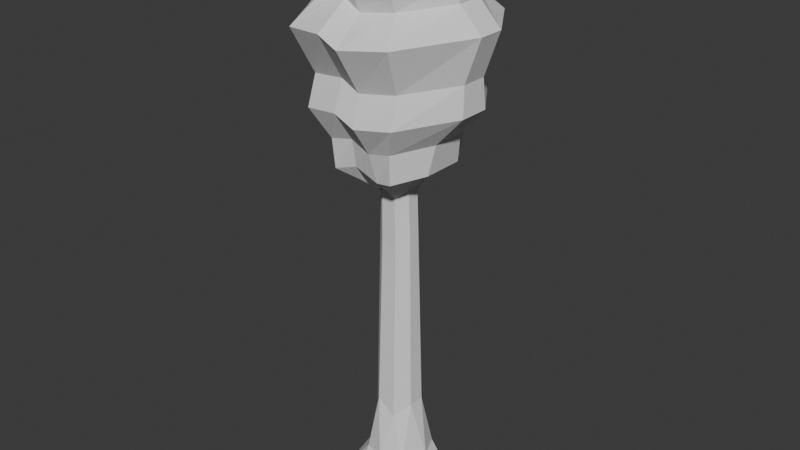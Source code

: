 # Source: TREE_and_STUMP_1.blend  (saved by Blender 5.0.118; exported with 4.5.12 LTS)
import bpy
from mathutils import Matrix  # noqa: F401  (used for matrix-valued properties, if any)

bpy.ops.wm.read_factory_settings(use_empty=True)
scene = bpy.context.scene
scene.name = 'Scene'

# ---- collections
col_collection = bpy.data.collections.new('Collection'); scene.collection.children.link(col_collection)

# ---- world
world_world = bpy.data.worlds.new('World'); scene.world = world_world
world_world.use_nodes = True; world_world.node_tree.nodes.clear()
_N = world_world.node_tree.nodes; _L = world_world.node_tree.links
n0 = _N.new('ShaderNodeOutputWorld'); n0.name = 'World Output'; n0.location = (200, 100)
n1 = _N.new('ShaderNodeBackground'); n1.name = 'Background'; n1.location = (-200, 100)
n1.inputs[0].default_value = (0.05088, 0.05088, 0.05088, 1.0)
_L.new(n1.outputs[0], n0.inputs[0])
n0.is_active_output = True
world_world.color = (0.05088, 0.05088, 0.05088)
world_world.sun_shadow_jitter_overblur = 0.0

# ---- meshes
me_icosphere_002 = bpy.data.meshes.new('Icosphere.002')
me_icosphere_002.from_pydata([(0.1534, -0.2894, 0.3538), (-0.4, -0.1379, 0.3535), (-0.4, 0.1011, 0.3535), (0.1534, 0.2525, 0.3538), (0.3639, -0.1266, 0.4827), (-0.1913, -0.2829, 0.4953), (-0.1913, 0.2461, 0.4952), (0.3639, 0.08977, 0.4829), (0.09565, -0.2207, 3.124), (-0.3021, -0.108, 3.124), (-0.3021, 0.07015, 3.124), (0.09565, 0.1829, 3.124), (0.2469, -0.1005, 3.203), (-0.1521, -0.2183, 3.203), (-0.1521, 0.1805, 3.203), (0.2469, 0.06264, 3.203), (0.2978, -0.09698, 2.339), (0.1211, -0.2144, 2.26), (-0.3434, 0.06731, 2.26), (-0.1682, 0.1719, 2.339), (0.2978, 0.05916, 2.339), (-0.1682, -0.2098, 2.339), (-0.3434, -0.1051, 2.26), (0.1211, 0.1766, 2.26), (0.1115, -0.1971, 2.802), (-0.2915, -0.09718, 2.802), (-0.2915, 0.05936, 2.802), (0.1115, 0.1593, 2.802), (0.2647, -0.09054, 2.892), (-0.1395, -0.1941, 2.892), (-0.1395, 0.1562, 2.892), (0.2647, 0.05272, 2.892), (0.1687, -0.859, 4.015), (-1.424, -0.2076, 4.015), (-1.424, 0.1697, 4.015), (0.1687, 0.8212, 4.015), (1.414, -0.1897, 4.105), (-0.1805, -0.8386, 4.105), (-0.1805, 0.8008, 4.105), (1.414, 0.1519, 4.105), (0.1796, -1.2, 4.465), (-1.716, -0.2076, 4.465), (-1.716, 0.1697, 4.465), (0.1796, 1.162, 4.465), (1.694, -0.1897, 4.555), (-0.203, -1.172, 4.555), (-0.203, 1.134, 4.555), (1.694, 0.1519, 4.555), (0.1109, -0.9187, 4.941), (-1.385, -0.2076, 4.941), (-1.385, 0.1697, 4.941), (0.1109, 0.8809, 4.941), (1.307, -0.1897, 5.031), (-0.1911, -0.9023, 5.031), (-0.1911, 0.8644, 5.031), (1.307, 0.1519, 5.031), (0.01203, -0.3174, 5.452), (-0.7854, -0.3375, 5.333), (-0.7854, 0.2997, 5.333), (0.01203, 0.2796, 5.452), (0.5964, -0.3006, 5.445), (-0.1489, -0.4429, 5.423), (-0.1489, 0.4051, 5.423), (0.5964, 0.2628, 5.445), (-0.1846, -0.6959, 3.498), (-0.9806, -0.2641, 3.409), (-0.9806, 0.2263, 3.409), (-0.1846, 0.6581, 3.498), (0.1646, 0.6682, 3.409), (0.9624, -0.2411, 3.498), (0.1646, -0.706, 3.409), (0.9624, 0.2032, 3.498), (-0.889, -0.3186, 3.106), (-0.2379, 0.5597, 3.195), (0.2135, 0.5745, 3.106), (0.2135, -0.6123, 3.106), (-0.2379, -0.5975, 3.195), (-0.889, 0.2808, 3.106), (0.8669, -0.2902, 3.195), (0.8669, 0.2524, 3.195), (-0.2075, -0.9531, 3.802), (-1.451, 0.2004, 3.712), (1.437, -0.2175, 3.802), (1.437, 0.1797, 3.802), (-1.451, -0.2382, 3.712), (-0.2075, 0.9153, 3.802), (0.1915, 0.9328, 3.712), (0.1915, -0.9706, 3.712), (-0.1739, 0.7254, 4.793), (0.1223, 0.7417, 4.703), (1.295, -0.1897, 4.793), (0.1223, -0.7795, 4.703), (1.295, 0.1519, 4.793), (-0.1739, -0.7632, 4.793), (-1.345, -0.2076, 4.703), (-1.345, 0.1697, 4.703), (-0.8652, 0.172, 5.137), (-0.8652, -0.2099, 5.137), (-0.17, 0.5201, 5.227), (0.06149, 0.545, 5.137), (0.7578, -0.1897, 5.227), (0.06149, -0.5829, 5.137), (0.7578, 0.1519, 5.227), (-0.17, -0.558, 5.227), (-0.4971, -0.2018, 2.954), (-0.1603, 0.3487, 3.044), (0.1342, 0.3567, 2.954), (0.1342, -0.3945, 2.954), (-0.1603, -0.3865, 3.044), (-0.4971, 0.164, 2.954), (0.4725, -0.1849, 3.044), (0.4725, 0.1471, 3.044), (-0.2155, -0.2113, 2.847), (-0.2155, 0.1735, 2.847), (-0.8021, -0.7843, 4.06), (-0.8021, 0.7465, 4.06), (-0.9593, -1.037, 4.51), (-0.9593, 0.9995, 4.51), (-0.7883, -0.8326, 4.986), (-0.7883, 0.7948, 4.986), (-0.4671, -0.3167, 5.452), (-0.4671, 0.2789, 5.452), (-0.5826, 0.6811, 3.454), (-0.5826, -0.719, 3.454), (-0.5634, -0.6856, 3.15), (-0.5634, 0.6478, 3.15), (-0.8292, 0.8567, 3.757), (-0.8292, -0.8945, 3.757), (-0.7595, 0.6893, 4.748), (-0.7595, -0.7271, 4.748), (-0.5176, -0.573, 5.182), (-0.5176, 0.5352, 5.182), (-0.3287, 0.399, 2.999), (-0.3287, -0.4368, 2.999), (0.1881, -0.2053, 2.847), (0.1881, 0.1675, 2.847), (0.7911, -0.7731, 4.06), (0.7911, 0.7353, 4.06), (0.9369, -1.028, 4.51), (0.9369, 0.9897, 4.51), (0.7089, -0.8176, 4.986), (0.7089, 0.7798, 4.986), (0.3306, -0.3119, 5.408), (0.3306, 0.2741, 5.408), (0.5635, 0.6594, 3.454), (0.5635, -0.6972, 3.454), (0.5402, -0.664, 3.15), (0.5402, 0.6261, 3.15), (0.8142, 0.8392, 3.757), (0.8142, -0.8771, 3.757), (0.7087, 0.6759, 4.748), (0.7087, -0.7137, 4.748), (0.4096, 0.5293, 5.182), (0.4096, -0.5671, 5.182), (0.3034, 0.3851, 2.999), (0.3034, -0.423, 2.999)], [], [(17, 16, 12, 8), (19, 18, 10, 14), (16, 20, 15, 12), (22, 21, 13, 9), (22, 18, 10, 9), (20, 23, 11, 15), (23, 19, 14, 11), (21, 17, 8, 13), (5, 0, 17, 21), (3, 6, 19, 23), (7, 3, 23, 20), (1, 2, 18, 22), (1, 5, 21, 22), (4, 7, 20, 16), (6, 2, 18, 19), (0, 4, 16, 17), (127, 80, 37, 114), (84, 81, 34, 33), (126, 81, 34, 115), (86, 85, 38, 35), (149, 82, 36, 136), (82, 83, 39, 36), (148, 86, 35, 137), (80, 87, 32, 37), (36, 39, 47, 44), (137, 35, 43, 139), (37, 32, 40, 45), (114, 37, 45, 116), (33, 34, 42, 41), (115, 34, 42, 117), (35, 38, 46, 43), (136, 36, 44, 138), (89, 88, 54, 51), (151, 90, 52, 140), (90, 92, 55, 52), (150, 89, 51, 141), (93, 91, 48, 53), (129, 93, 53, 118), (94, 95, 50, 49), (128, 95, 50, 119), (97, 96, 58, 57), (131, 96, 58, 121), (99, 98, 62, 59), (153, 100, 60, 142), (100, 102, 63, 60), (152, 99, 59, 143), (103, 101, 56, 61), (130, 103, 61, 120), (76, 75, 70, 64), (147, 74, 68, 144), (78, 79, 71, 69), (146, 78, 69, 145), (74, 73, 67, 68), (125, 77, 66, 122), (72, 77, 66, 65), (124, 76, 64, 123), (133, 108, 76, 124), (104, 109, 77, 72), (132, 109, 77, 125), (106, 105, 73, 74), (155, 110, 78, 146), (110, 111, 79, 78), (154, 106, 74, 147), (108, 107, 75, 76), (64, 70, 87, 80), (144, 68, 86, 148), (69, 71, 83, 82), (145, 69, 82, 149), (68, 67, 85, 86), (122, 66, 81, 126), (65, 66, 81, 84), (123, 64, 80, 127), (117, 42, 95, 128), (41, 42, 95, 94), (116, 45, 93, 129), (45, 40, 91, 93), (139, 43, 89, 150), (44, 47, 92, 90), (138, 44, 90, 151), (43, 46, 88, 89), (118, 53, 103, 130), (53, 48, 101, 103), (141, 51, 99, 152), (52, 55, 102, 100), (140, 52, 100, 153), (51, 54, 98, 99), (119, 50, 96, 131), (49, 50, 96, 97), (120, 121, 58, 57), (142, 143, 59, 56), (62, 61, 56, 59), (29, 24, 107, 108), (135, 27, 106, 154), (28, 31, 111, 110), (134, 28, 110, 155), (27, 30, 105, 106), (113, 26, 109, 132), (25, 26, 109, 104), (112, 29, 108, 133), (25, 112, 133, 104), (30, 113, 132, 105), (61, 62, 121, 120), (54, 119, 131, 98), (49, 118, 130, 97), (41, 116, 129, 94), (46, 117, 128, 88), (65, 123, 127, 84), (67, 122, 126, 85), (105, 132, 125, 73), (104, 133, 124, 72), (72, 124, 123, 65), (73, 125, 122, 67), (97, 130, 120, 57), (98, 131, 121, 62), (88, 128, 119, 54), (94, 129, 118, 49), (38, 115, 117, 46), (33, 114, 116, 41), (85, 126, 115, 38), (84, 127, 114, 33), (24, 134, 155, 107), (31, 135, 154, 111), (60, 63, 143, 142), (48, 140, 153, 101), (55, 141, 152, 102), (40, 138, 151, 91), (47, 139, 150, 92), (70, 145, 149, 87), (71, 144, 148, 83), (111, 154, 147, 79), (107, 155, 146, 75), (75, 146, 145, 70), (79, 147, 144, 71), (102, 152, 143, 63), (101, 153, 142, 56), (92, 150, 141, 55), (91, 151, 140, 48), (32, 136, 138, 40), (39, 137, 139, 47), (83, 148, 137, 39), (87, 149, 136, 32)])
_uv = me_icosphere_002.uv_layers.new(name='UVMap')
_uv.uv.foreach_set('vector', [0.1745, 0.3149, 0.2619, 0.3149, 0.2727, 0.3149, 0.1818, 0.3149, 0.629, 0.3149, 0.715, 0.3149, 0.7273, 0.3149, 0.6364, 0.3149, 0.0, 0.0, 0.0, 0.0, 0.0, 0.0, 0.0, 0.0, 0.01231, 0.3149, 0.09823, 0.3149, 0.09091, 0.3149, 0.0, 0.3149, 0.0, 0.0, 0.0, 0.0, 0.0, 0.0, 0.0, 0.0, 0.4654, 0.3149, 0.5527, 0.3149, 0.5455, 0.3149, 0.4545, 0.3149, 0.5527, 0.3149, 0.629, 0.3149, 0.6364, 0.3149, 0.5455, 0.3149, 0.09823, 0.3149, 0.1745, 0.3149, 0.1818, 0.3149, 0.09091, 0.3149, 0.09091, 0.3149, 0.1818, 0.3149, 0.1745, 0.3149, 0.09823, 0.3149, 0.5455, 0.3149, 0.6364, 0.3149, 0.629, 0.3149, 0.5527, 0.3149, 0.4545, 0.3149, 0.5455, 0.3149, 0.5527, 0.3149, 0.4654, 0.3149, 0.0, 0.0, 0.0, 0.0, 0.0, 0.0, 0.0, 0.0, 0.0, 0.3149, 0.09091, 0.3149, 0.09823, 0.3149, 0.01231, 0.3149, 0.0, 0.0, 0.0, 0.0, 0.0, 0.0, 0.0, 0.0, 0.6364, 0.3149, 0.7273, 0.3149, 0.715, 0.3149, 0.629, 0.3149, 0.1818, 0.3149, 0.2727, 0.3149, 0.2619, 0.3149, 0.1745, 0.3149, 0.04545, 0.3149, 0.09091, 0.3149, 0.09091, 0.3149, 0.04545, 0.3149, 0.0, 0.0, 0.0, 0.0, 0.0, 0.0, 0.0, 0.0, 0.6818, 0.3149, 0.7273, 0.3149, 0.7273, 0.3149, 0.6818, 0.3149, 0.5455, 0.3149, 0.6364, 0.3149, 0.6364, 0.3149, 0.5455, 0.3149, 0.2273, 0.3149, 0.2727, 0.3149, 0.2727, 0.3149, 0.2273, 0.3149, 0.0, 0.0, 0.0, 0.0, 0.0, 0.0, 0.0, 0.0, 0.5, 0.3149, 0.5455, 0.3149, 0.5455, 0.3149, 0.5, 0.3149, 0.09091, 0.3149, 0.1818, 0.3149, 0.1818, 0.3149, 0.09091, 0.3149, 0.0, 0.0, 0.0, 0.0, 0.0, 0.0, 0.0, 0.0, 0.5, 0.3149, 0.5455, 0.3149, 0.5455, 0.3149, 0.5, 0.3149, 0.09091, 0.3149, 0.1818, 0.3149, 0.1818, 0.3149, 0.09091, 0.3149, 0.04545, 0.3149, 0.09091, 0.3149, 0.09091, 0.3149, 0.04545, 0.3149, 0.0, 0.0, 0.0, 0.0, 0.0, 0.0, 0.0, 0.0, 0.6818, 0.3149, 0.7273, 0.3149, 0.7273, 0.3149, 0.6818, 0.3149, 0.5455, 0.3149, 0.6364, 0.3149, 0.6364, 0.3149, 0.5455, 0.3149, 0.2273, 0.3149, 0.2727, 0.3149, 0.2727, 0.3149, 0.2273, 0.3149, 0.5455, 0.3149, 0.6364, 0.3149, 0.6364, 0.3149, 0.5455, 0.3149, 0.2273, 0.3149, 0.2727, 0.3149, 0.2727, 0.3149, 0.2273, 0.3149, 0.0, 0.0, 0.0, 0.0, 0.0, 0.0, 0.0, 0.0, 0.5, 0.3149, 0.5455, 0.3149, 0.5455, 0.3149, 0.5, 0.3149, 0.09091, 0.3149, 0.1818, 0.3149, 0.1818, 0.3149, 0.09091, 0.3149, 0.04545, 0.3149, 0.09091, 0.3149, 0.09091, 0.3149, 0.04545, 0.3149, 0.0, 0.0, 0.0, 0.0, 0.0, 0.0, 0.0, 0.0, 0.6818, 0.3149, 0.7273, 0.3149, 0.7273, 0.3149, 0.6818, 0.3149, 0.0, 0.0, 0.0, 0.0, 0.0, 0.0, 0.0, 0.0, 0.6818, 0.3149, 0.7273, 0.3149, 0.7273, 0.3149, 0.6818, 0.3149, 0.5455, 0.3149, 0.6364, 0.3149, 0.6364, 0.3149, 0.5455, 0.3149, 0.2273, 0.3149, 0.2727, 0.3149, 0.2727, 0.3149, 0.2273, 0.3149, 0.0, 0.0, 0.0, 0.0, 0.0, 0.0, 0.0, 0.0, 0.5, 0.3149, 0.5455, 0.3149, 0.5455, 0.3149, 0.5, 0.3149, 0.09091, 0.3149, 0.1818, 0.3149, 0.1818, 0.3149, 0.09091, 0.3149, 0.04545, 0.3149, 0.09091, 0.3149, 0.09091, 0.3149, 0.04545, 0.3149, 0.08358, 0.3149, 0.1883, 0.3149, 0.1818, 0.3149, 0.09091, 0.3149, 0.4875, 0.3149, 0.5389, 0.3149, 0.5455, 0.3149, 0.5, 0.3149, 0.0, 0.0, 0.0, 0.0, 0.0, 0.0, 0.0, 0.0, 0.2398, 0.3149, 0.2913, 0.3149, 0.2727, 0.3149, 0.2273, 0.3149, 0.5389, 0.3149, 0.6437, 0.3149, 0.6364, 0.3149, 0.5455, 0.3149, 0.6965, 0.3149, 0.7492, 0.3149, 0.7273, 0.3149, 0.6818, 0.3149, 0.0, 0.0, 0.0, 0.0, 0.0, 0.0, 0.0, 0.0, 0.03082, 0.3149, 0.08358, 0.3149, 0.09091, 0.3149, 0.04545, 0.3149, 0.04909, 0.3149, 0.09489, 0.3149, 0.08358, 0.3149, 0.03082, 0.3149, 0.0, 0.0, 0.0, 0.0, 0.0, 0.0, 0.0, 0.0, 0.6782, 0.3149, 0.724, 0.3149, 0.7492, 0.3149, 0.6965, 0.3149, 0.5497, 0.3149, 0.6324, 0.3149, 0.6437, 0.3149, 0.5389, 0.3149, 0.2242, 0.3149, 0.2708, 0.3149, 0.2913, 0.3149, 0.2398, 0.3149, 0.0, 0.0, 0.0, 0.0, 0.0, 0.0, 0.0, 0.0, 0.503, 0.3149, 0.5497, 0.3149, 0.5389, 0.3149, 0.4875, 0.3149, 0.09489, 0.3149, 0.1776, 0.3149, 0.1883, 0.3149, 0.08358, 0.3149, 0.09091, 0.3149, 0.1818, 0.3149, 0.1818, 0.3149, 0.09091, 0.3149, 0.5, 0.3149, 0.5455, 0.3149, 0.5455, 0.3149, 0.5, 0.3149, 0.0, 0.0, 0.0, 0.0, 0.0, 0.0, 0.0, 0.0, 0.2273, 0.3149, 0.2727, 0.3149, 0.2727, 0.3149, 0.2273, 0.3149, 0.5455, 0.3149, 0.6364, 0.3149, 0.6364, 0.3149, 0.5455, 0.3149, 0.6818, 0.3149, 0.7273, 0.3149, 0.7273, 0.3149, 0.6818, 0.3149, 0.0, 0.0, 0.0, 0.0, 0.0, 0.0, 0.0, 0.0, 0.04545, 0.3149, 0.09091, 0.3149, 0.09091, 0.3149, 0.04545, 0.3149, 0.6818, 0.3149, 0.7273, 0.3149, 0.7273, 0.3149, 0.6818, 0.3149, 0.0, 0.0, 0.0, 0.0, 0.0, 0.0, 0.0, 0.0, 0.04545, 0.3149, 0.09091, 0.3149, 0.09091, 0.3149, 0.04545, 0.3149, 0.09091, 0.3149, 0.1818, 0.3149, 0.1818, 0.3149, 0.09091, 0.3149, 0.5, 0.3149, 0.5455, 0.3149, 0.5455, 0.3149, 0.5, 0.3149, 0.0, 0.0, 0.0, 0.0, 0.0, 0.0, 0.0, 0.0, 0.2273, 0.3149, 0.2727, 0.3149, 0.2727, 0.3149, 0.2273, 0.3149, 0.5455, 0.3149, 0.6364, 0.3149, 0.6364, 0.3149, 0.5455, 0.3149, 0.04545, 0.3149, 0.09091, 0.3149, 0.09091, 0.3149, 0.04545, 0.3149, 0.09091, 0.3149, 0.1818, 0.3149, 0.1818, 0.3149, 0.09091, 0.3149, 0.5, 0.3149, 0.5455, 0.3149, 0.5455, 0.3149, 0.5, 0.3149, 0.0, 0.0, 0.0, 0.0, 0.0, 0.0, 0.0, 0.0, 0.2273, 0.3149, 0.2727, 0.3149, 0.2727, 0.3149, 0.2273, 0.3149, 0.5455, 0.3149, 0.6364, 0.3149, 0.6364, 0.3149, 0.5455, 0.3149, 0.6818, 0.3149, 0.7273, 0.3149, 0.7273, 0.3149, 0.6818, 0.3149, 0.0, 0.0, 0.0, 0.0, 0.0, 0.0, 0.0, 0.0, 0.04545, 0.1575, 0.6818, 0.3149, 0.7273, 0.3149, 0.0, 0.0, 0.09091, 0.1575, 0.2727, 0.1575, 0.5455, 0.3149, 0.1818, 0.3149, 0.6364, 0.3149, 0.09091, 0.3149, 0.1818, 0.3149, 0.5455, 0.3149, 0.09091, 0.3149, 0.1818, 0.3149, 0.1776, 0.3149, 0.09489, 0.3149, 0.5, 0.3149, 0.5455, 0.3149, 0.5497, 0.3149, 0.503, 0.3149, 0.0, 0.0, 0.0, 0.0, 0.0, 0.0, 0.0, 0.0, 0.2273, 0.3149, 0.2727, 0.3149, 0.2708, 0.3149, 0.2242, 0.3149, 0.5455, 0.3149, 0.6364, 0.3149, 0.6324, 0.3149, 0.5497, 0.3149, 0.6818, 0.3149, 0.7273, 0.3149, 0.724, 0.3149, 0.6782, 0.3149, 0.0, 0.0, 0.0, 0.0, 0.0, 0.0, 0.0, 0.0, 0.04545, 0.3149, 0.09091, 0.3149, 0.09489, 0.3149, 0.04909, 0.3149, 0.0, 0.3149, 0.04545, 0.3149, 0.04909, 0.3149, 0.003297, 0.3149, 0.6364, 0.3149, 0.6818, 0.3149, 0.6782, 0.3149, 0.6324, 0.3149, 0.09091, 0.3149, 0.6364, 0.3149, 0.6818, 0.3149, 0.04545, 0.1575, 0.6364, 0.3149, 0.6818, 0.3149, 0.6818, 0.3149, 0.6364, 0.3149, 0.0, 0.3149, 0.04545, 0.3149, 0.04545, 0.3149, 0.0, 0.3149, 0.0, 0.3149, 0.04545, 0.3149, 0.04545, 0.3149, 0.0, 0.3149, 0.6364, 0.3149, 0.6818, 0.3149, 0.6818, 0.3149, 0.6364, 0.3149, 0.0, 0.3149, 0.04545, 0.3149, 0.04545, 0.3149, 0.0, 0.3149, 0.6364, 0.3149, 0.6818, 0.3149, 0.6818, 0.3149, 0.6364, 0.3149, 0.6324, 0.3149, 0.6782, 0.3149, 0.6965, 0.3149, 0.6437, 0.3149, 0.003297, 0.3149, 0.04909, 0.3149, 0.03082, 0.3149, -0.02194, 0.3149, -0.02194, 0.3149, 0.03082, 0.3149, 0.04545, 0.3149, 0.0, 0.3149, 0.6437, 0.3149, 0.6965, 0.3149, 0.6818, 0.3149, 0.6364, 0.3149, 0.0, 0.3149, 0.04545, 0.3149, 0.04545, 0.3149, 0.0, 0.3149, 0.6364, 0.3149, 0.6818, 0.3149, 0.6818, 0.3149, 0.6364, 0.3149, 0.6364, 0.3149, 0.6818, 0.3149, 0.6818, 0.3149, 0.6364, 0.3149, 0.0, 0.3149, 0.04545, 0.3149, 0.04545, 0.3149, 0.0, 0.3149, 0.6364, 0.3149, 0.6818, 0.3149, 0.6818, 0.3149, 0.6364, 0.3149, 0.0, 0.3149, 0.04545, 0.3149, 0.04545, 0.3149, 0.0, 0.3149, 0.6364, 0.3149, 0.6818, 0.3149, 0.6818, 0.3149, 0.6364, 0.3149, 0.0, 0.3149, 0.04545, 0.3149, 0.04545, 0.3149, 0.0, 0.3149, 0.1818, 0.3149, 0.2273, 0.3149, 0.2242, 0.3149, 0.1776, 0.3149, 0.4545, 0.3149, 0.5, 0.3149, 0.503, 0.3149, 0.4564, 0.3149, 0.0, 0.0, 0.0, 0.0, 0.2727, 0.1575, 0.09091, 0.1575, 0.1818, 0.3149, 0.2273, 0.3149, 0.2273, 0.3149, 0.1818, 0.3149, 0.4545, 0.3149, 0.5, 0.3149, 0.5, 0.3149, 0.4545, 0.3149, 0.1818, 0.3149, 0.2273, 0.3149, 0.2273, 0.3149, 0.1818, 0.3149, 0.4545, 0.3149, 0.5, 0.3149, 0.5, 0.3149, 0.4545, 0.3149, 0.1818, 0.3149, 0.2273, 0.3149, 0.2273, 0.3149, 0.1818, 0.3149, 0.4545, 0.3149, 0.5, 0.3149, 0.5, 0.3149, 0.4545, 0.3149, 0.4564, 0.3149, 0.503, 0.3149, 0.4875, 0.3149, 0.436, 0.3149, 0.1776, 0.3149, 0.2242, 0.3149, 0.2398, 0.3149, 0.1883, 0.3149, 0.1883, 0.3149, 0.2398, 0.3149, 0.2273, 0.3149, 0.1818, 0.3149, 0.436, 0.3149, 0.4875, 0.3149, 0.5, 0.3149, 0.4545, 0.3149, 0.4545, 0.3149, 0.5, 0.3149, 0.5, 0.3149, 0.4545, 0.3149, 0.1818, 0.3149, 0.2273, 0.3149, 0.2273, 0.3149, 0.1818, 0.3149, 0.4545, 0.3149, 0.5, 0.3149, 0.5, 0.3149, 0.4545, 0.3149, 0.1818, 0.3149, 0.2273, 0.3149, 0.2273, 0.3149, 0.1818, 0.3149, 0.1818, 0.3149, 0.2273, 0.3149, 0.2273, 0.3149, 0.1818, 0.3149, 0.4545, 0.3149, 0.5, 0.3149, 0.5, 0.3149, 0.4545, 0.3149, 0.4545, 0.3149, 0.5, 0.3149, 0.5, 0.3149, 0.4545, 0.3149, 0.1818, 0.3149, 0.2273, 0.3149, 0.2273, 0.3149, 0.1818, 0.3149])
me_icosphere_002.update()
me_icosphere_001 = bpy.data.meshes.new('Icosphere.001')
me_icosphere_001.from_pydata([(0.9834, -0.2869, -0.5417), (-0.3784, -0.6552, -0.5417), (-0.3784, 0.6183, -0.5417), (0.9834, 0.25, -0.5417), (0.1534, -0.2894, 0.3538), (-0.4, -0.1379, 0.3535), (-0.4, 0.1011, 0.3535), (0.1534, 0.2525, 0.3538), (0.356, -0.5652, -0.5399), (-0.9391, -0.2613, -0.5399), (-0.9391, 0.2244, -0.5399), (0.356, 0.5283, -0.5399), (0.0, -0.4345, -0.1487), (0.398, -0.328, -0.1487), (-0.398, -0.3281, -0.1487), (-0.398, 0.2926, -0.1487), (0.398, 0.2924, -0.1487), (0.0, 0.399, -0.1487), (0.3639, -0.1266, 0.4827), (-0.1913, -0.2829, 0.4953), (-0.1913, 0.2461, 0.4952), (0.3639, 0.08977, 0.4829), (0.5843, -0.005969, -0.1487), (-0.5843, -0.006153, -0.1487)], [], [(1, 8, 12), (2, 10, 15), (3, 11, 16), (1, 12, 14), (2, 15, 17), (16, 7, 21), (17, 20, 7), (17, 15, 20), (15, 6, 20), (14, 19, 5), (14, 12, 19), (12, 4, 19), (13, 18, 4), (16, 17, 7), (16, 11, 17), (11, 2, 17), (9, 1, 14), (12, 13, 4), (12, 8, 13), (8, 0, 13), (23, 6, 5), (15, 6, 23), (23, 10, 15), (10, 23, 9), (9, 14, 23), (5, 23, 14), (22, 21, 18), (16, 21, 22), (18, 13, 22), (13, 0, 22), (3, 22, 0), (3, 16, 22), (20, 19, 4, 7), (18, 21, 7, 4), (19, 20, 6, 5)])
_uv = me_icosphere_001.uv_layers.new(name='UVMap')
_uv.uv.foreach_set('vector', [0.09091, 0.1575, 0.1818, 0.1575, 0.1364, 0.2362, 0.6364, 0.1575, 0.7273, 0.1575, 0.6818, 0.2362, 0.4545, 0.1575, 0.5455, 0.1575, 0.5, 0.2362, 0.09091, 0.1575, 0.1364, 0.2362, 0.04546, 0.2362, 0.6364, 0.1575, 0.6818, 0.2362, 0.5909, 0.2362, 0.5, 0.2362, 0.5455, 0.3149, 0.4545, 0.3149, 0.5909, 0.2362, 0.6364, 0.3149, 0.5455, 0.3149, 0.5909, 0.2362, 0.6818, 0.2362, 0.6364, 0.3149, 0.6818, 0.2362, 0.7273, 0.3149, 0.6364, 0.3149, 0.04546, 0.2362, 0.09091, 0.3149, 0.0, 0.3149, 0.04546, 0.2362, 0.1364, 0.2362, 0.09091, 0.3149, 0.1364, 0.2362, 0.1818, 0.3149, 0.09091, 0.3149, 0.2273, 0.2362, 0.2727, 0.3149, 0.1818, 0.3149, 0.5, 0.2362, 0.5909, 0.2362, 0.5455, 0.3149, 0.5, 0.2362, 0.5455, 0.1575, 0.5909, 0.2362, 0.5455, 0.1575, 0.6364, 0.1575, 0.5909, 0.2362, 0.9091, 0.1575, 1.0, 0.1575, 0.9545, 0.2362, 0.1364, 0.2362, 0.2273, 0.2362, 0.1818, 0.3149, 0.1364, 0.2362, 0.1818, 0.1575, 0.2273, 0.2362, 0.1818, 0.1575, 0.2727, 0.1575, 0.2273, 0.2362, 0.0, 0.0, 0.0, 0.0, 0.0, 0.0, 0.6818, 0.2362, 0.7273, 0.3149, 0.0, 0.0, 0.0, 0.0, 0.7273, 0.1575, 0.6818, 0.2362, 0.7273, 0.1575, 0.0, 0.0, 0.0, 0.0, 0.0, 0.0, 0.9545, 0.2362, 0.0, 0.0, 0.0, 0.0, 0.0, 0.0, 0.9545, 0.2362, 0.0, 0.0, 0.0, 0.0, 0.0, 0.0, 0.5, 0.2362, 0.4545, 0.3149, 0.0, 0.0, 0.0, 0.0, 0.2273, 0.2362, 0.0, 0.0, 0.2273, 0.2362, 0.2727, 0.1575, 0.0, 0.0, 0.0, 0.0, 0.0, 0.0, 0.2727, 0.1575, 0.0, 0.0, 0.5, 0.2362, 0.0, 0.0, 0.6364, 0.3149, 0.09091, 0.3149, 0.1818, 0.3149, 0.5455, 0.3149, 0.0, 0.0, 0.0, 0.0, 0.5455, 0.3149, 0.1818, 0.3149, 0.09091, 0.3149, 0.6364, 0.3149, 0.7273, 0.3149, 0.0, 0.0])
me_icosphere_001.update()

# ---- objects
ob_icosphere_002 = bpy.data.objects.new('Icosphere.002', me_icosphere_002)
ob_icosphere_001 = bpy.data.objects.new('Icosphere.001', me_icosphere_001)

# ---- transforms, parenting, visibility, modifiers, constraints
ob_icosphere_002.location = (0.0, 0.0, -0.458)
ob_icosphere_002.scale = (0.5788, 0.808, 1.0)
ob_icosphere_001.location = (0.0, 0.0, -0.458)
ob_icosphere_001.scale = (0.5788, 0.808, 1.0)

# ---- collection membership
col_collection.objects.link(ob_icosphere_002)
col_collection.objects.link(ob_icosphere_001)

# ---- scene / render settings (as saved in the file)
scene.frame_start = 1; scene.frame_end = 250; scene.frame_set(1)
scene.render.engine = 'BLENDER_EEVEE_NEXT'
scene.render.bake_bias = 0.0
scene.render.bake_samples = 0
scene.cycles.sampling_pattern = 'TABULATED_SOBOL'
scene.eevee.use_volume_custom_range = False
bpy.context.view_layer.update()

# ---- added for rendering (the .blend has no active camera and no usable light): camera, sun
cam_auto = bpy.data.cameras.new('AutoCamera')
cam_auto.lens = 50.0
cam_auto.sensor_width = 36.0
cam_auto.clip_end = 1000.0
ob_auto_camera = bpy.data.objects.new('AutoCamera', cam_auto)
scene.collection.objects.link(ob_auto_camera)
ob_auto_camera.location = (6.09357, -7.33499, 6.87701)
ob_auto_camera.rotation_euler = (1.09748, -7.21219e-08, 0.694738)
scene.camera = ob_auto_camera
light_auto_sun = bpy.data.lights.new('AutoSun', 'SUN')
light_auto_sun.energy = 3.0
light_auto_sun.angle = 0.0523599
ob_auto_sun = bpy.data.objects.new('AutoSun', light_auto_sun)
scene.collection.objects.link(ob_auto_sun)
ob_auto_sun.rotation_euler = (0.872665, 0.174533, 0.523599)
bpy.context.view_layer.update()
